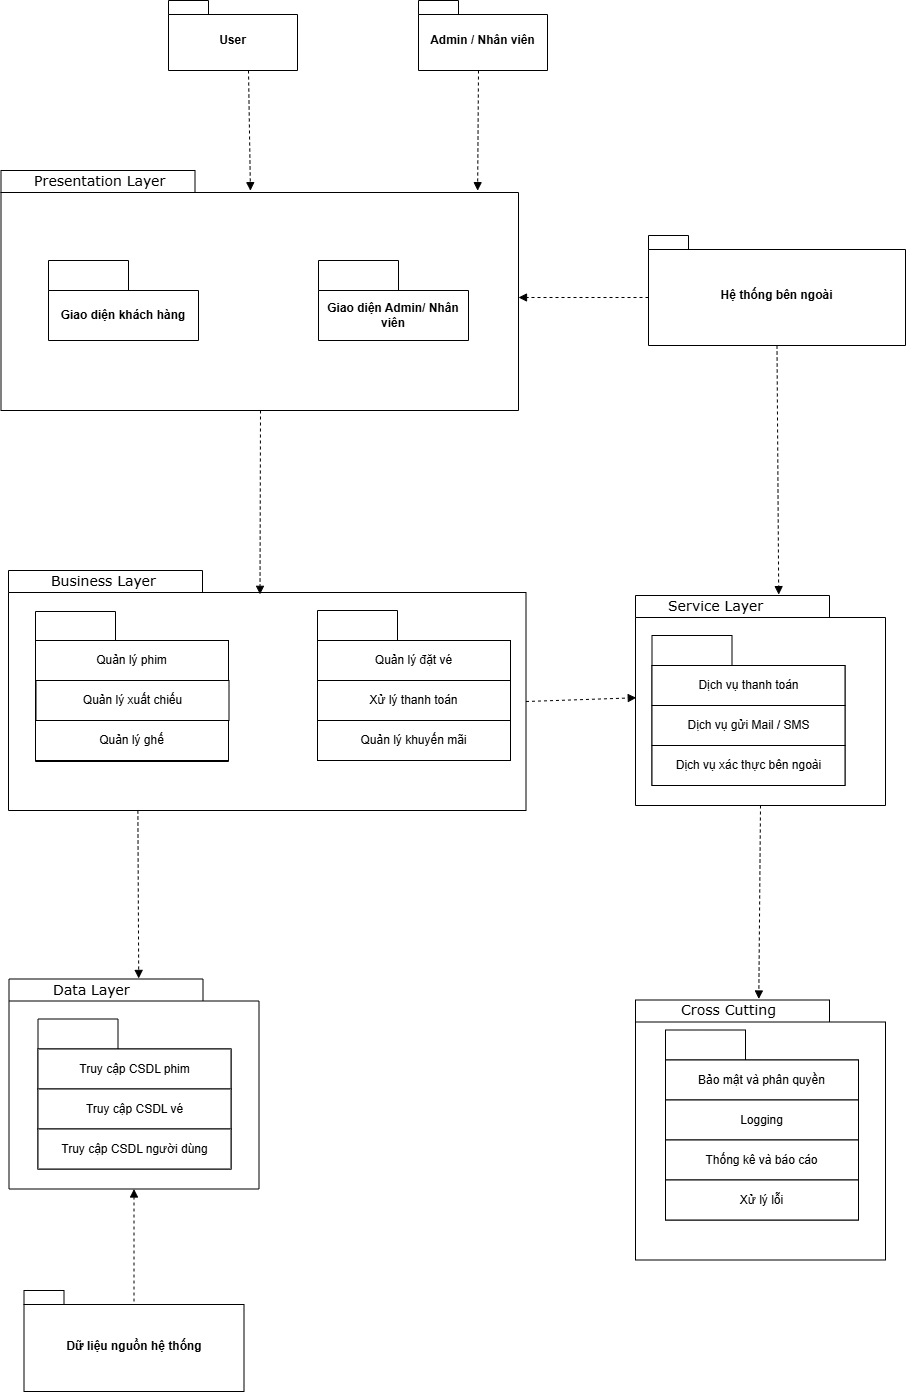

The diagram above was exported from draw.io. Its source (the exported page's mxGraphModel, read from the mxfile embedded in the PNG):
<mxGraphModel dx="5097" dy="2926" grid="1" gridSize="10" guides="1" tooltips="1" connect="1" arrows="1" fold="1" page="1" pageScale="1" pageWidth="827" pageHeight="1169" background="none" math="0" shadow="0">
  <root>
    <mxCell id="0" />
    <mxCell id="1" parent="0" />
    <mxCell id="6e0c8c40b5770093-72" parent="1" style="shape=folder;fontStyle=1;spacingTop=10;tabWidth=194;tabHeight=22;tabPosition=left;html=1;rounded=0;shadow=0;comic=0;labelBackgroundColor=none;strokeWidth=1;fillColor=none;fontFamily=Verdana;fontSize=10;align=center;" value="" vertex="1">
      <mxGeometry height="240" width="517.5" x="-447.5" y="-940" as="geometry" />
    </mxCell>
    <mxCell id="_3gsRygDjhjKbfbYFYzT-1" parent="1" style="text;html=1;align=left;verticalAlign=top;spacingTop=-4;fontSize=10;fontFamily=Verdana" value="&lt;font style=&quot;font-size: 14px;&quot;&gt;Presentation Layer&lt;/font&gt;" vertex="1">
      <mxGeometry height="20" width="130" x="-416" y="-940" as="geometry" />
    </mxCell>
    <mxCell id="_3gsRygDjhjKbfbYFYzT-4" parent="1" style="shape=folder;fontStyle=1;tabWidth=80;tabHeight=30;tabPosition=left;html=1;boundedLbl=1;whiteSpace=wrap;" value="Giao diện khách hàng" vertex="1">
      <mxGeometry height="80" width="150" x="-400" y="-850" as="geometry" />
    </mxCell>
    <mxCell id="_3gsRygDjhjKbfbYFYzT-5" parent="1" style="shape=folder;fontStyle=1;tabWidth=80;tabHeight=30;tabPosition=left;html=1;boundedLbl=1;whiteSpace=wrap;" value="Giao diện Admin/ Nhân viên" vertex="1">
      <mxGeometry height="80" width="150" x="-130" y="-850" as="geometry" />
    </mxCell>
    <mxCell id="_3gsRygDjhjKbfbYFYzT-6" parent="1" style="shape=folder;fontStyle=1;spacingTop=10;tabWidth=194;tabHeight=22;tabPosition=left;html=1;rounded=0;shadow=0;comic=0;labelBackgroundColor=none;strokeWidth=1;fillColor=none;fontFamily=Verdana;fontSize=10;align=center;" value="" vertex="1">
      <mxGeometry height="240" width="517.5" x="-440" y="-540" as="geometry" />
    </mxCell>
    <mxCell id="_3gsRygDjhjKbfbYFYzT-7" parent="1" style="text;html=1;align=left;verticalAlign=top;spacingTop=-4;fontSize=10;fontFamily=Verdana" value="&lt;font style=&quot;font-size: 14px;&quot;&gt;Business Layer&lt;/font&gt;" vertex="1">
      <mxGeometry height="20" width="130" x="-399" y="-540" as="geometry" />
    </mxCell>
    <mxCell id="_3gsRygDjhjKbfbYFYzT-8" parent="1" style="shape=folder;fontStyle=1;tabWidth=80;tabHeight=30;tabPosition=left;html=1;boundedLbl=1;whiteSpace=wrap;" value="" vertex="1">
      <mxGeometry height="150" width="193" x="-413" y="-499" as="geometry" />
    </mxCell>
    <mxCell id="_3gsRygDjhjKbfbYFYzT-17" parent="1" style="html=1;whiteSpace=wrap;" value="Quản lý phim" vertex="1">
      <mxGeometry height="40" width="193" x="-413" y="-470" as="geometry" />
    </mxCell>
    <mxCell id="_3gsRygDjhjKbfbYFYzT-19" parent="1" style="html=1;whiteSpace=wrap;" value="Quản lý xuất chiếu" vertex="1">
      <mxGeometry height="40" width="193" x="-412.5" y="-430" as="geometry" />
    </mxCell>
    <mxCell id="_3gsRygDjhjKbfbYFYzT-20" parent="1" style="html=1;whiteSpace=wrap;" value="Quản lý ghế" vertex="1">
      <mxGeometry height="40" width="193" x="-413" y="-390" as="geometry" />
    </mxCell>
    <mxCell id="_3gsRygDjhjKbfbYFYzT-21" parent="1" style="shape=folder;fontStyle=1;tabWidth=80;tabHeight=30;tabPosition=left;html=1;boundedLbl=1;whiteSpace=wrap;" value="" vertex="1">
      <mxGeometry height="150" width="193" x="-131" y="-500" as="geometry" />
    </mxCell>
    <mxCell id="_3gsRygDjhjKbfbYFYzT-22" parent="1" style="html=1;whiteSpace=wrap;" value="Quản lý đặt vé" vertex="1">
      <mxGeometry height="40" width="193" x="-131" y="-470" as="geometry" />
    </mxCell>
    <mxCell id="_3gsRygDjhjKbfbYFYzT-23" parent="1" style="html=1;whiteSpace=wrap;" value="Xử lý thanh toán" vertex="1">
      <mxGeometry height="40" width="193" x="-131" y="-430" as="geometry" />
    </mxCell>
    <mxCell id="_3gsRygDjhjKbfbYFYzT-24" parent="1" style="html=1;whiteSpace=wrap;" value="Quản lý khuyến mãi" vertex="1">
      <mxGeometry height="40" width="193" x="-131" y="-390" as="geometry" />
    </mxCell>
    <mxCell id="_3gsRygDjhjKbfbYFYzT-31" parent="1" style="shape=folder;fontStyle=1;spacingTop=10;tabWidth=194;tabHeight=22;tabPosition=left;html=1;rounded=0;shadow=0;comic=0;labelBackgroundColor=none;strokeWidth=1;fillColor=none;fontFamily=Verdana;fontSize=10;align=center;" value="" vertex="1">
      <mxGeometry height="210" width="250" x="-439.5" y="-131.5" as="geometry" />
    </mxCell>
    <mxCell id="_3gsRygDjhjKbfbYFYzT-32" parent="1" style="text;html=1;align=left;verticalAlign=top;spacingTop=-4;fontSize=10;fontFamily=Verdana" value="&lt;font style=&quot;font-size: 14px;&quot;&gt;Data Layer&lt;/font&gt;" vertex="1">
      <mxGeometry height="20" width="130" x="-396.5" y="-131.5" as="geometry" />
    </mxCell>
    <mxCell id="_3gsRygDjhjKbfbYFYzT-33" parent="1" style="shape=folder;fontStyle=1;tabWidth=80;tabHeight=30;tabPosition=left;html=1;boundedLbl=1;whiteSpace=wrap;" value="" vertex="1">
      <mxGeometry height="150" width="193" x="-410.5" y="-91.5" as="geometry" />
    </mxCell>
    <mxCell id="_3gsRygDjhjKbfbYFYzT-34" parent="1" style="html=1;whiteSpace=wrap;" value="Truy cập CSDL phim" vertex="1">
      <mxGeometry height="40" width="193" x="-410.5" y="-61.5" as="geometry" />
    </mxCell>
    <mxCell id="_3gsRygDjhjKbfbYFYzT-35" parent="1" style="html=1;whiteSpace=wrap;" value="Truy cập CSDL vé" vertex="1">
      <mxGeometry height="40" width="193" x="-410.5" y="-21.5" as="geometry" />
    </mxCell>
    <mxCell id="_3gsRygDjhjKbfbYFYzT-36" parent="1" style="html=1;whiteSpace=wrap;" value="Truy cập CSDL người dùng" vertex="1">
      <mxGeometry height="40" width="193" x="-410.5" y="18.5" as="geometry" />
    </mxCell>
    <mxCell id="_3gsRygDjhjKbfbYFYzT-47" parent="1" style="shape=folder;fontStyle=1;spacingTop=10;tabWidth=194;tabHeight=22;tabPosition=left;html=1;rounded=0;shadow=0;comic=0;labelBackgroundColor=none;strokeWidth=1;fillColor=none;fontFamily=Verdana;fontSize=10;align=center;" value="" vertex="1">
      <mxGeometry height="210" width="250" x="187" y="-515" as="geometry" />
    </mxCell>
    <mxCell id="_3gsRygDjhjKbfbYFYzT-48" parent="1" style="text;html=1;align=left;verticalAlign=top;spacingTop=-4;fontSize=10;fontFamily=Verdana" value="&lt;font style=&quot;font-size: 14px;&quot;&gt;Service Layer&lt;/font&gt;" vertex="1">
      <mxGeometry height="20" width="130" x="217.5" y="-515" as="geometry" />
    </mxCell>
    <mxCell id="_3gsRygDjhjKbfbYFYzT-49" parent="1" style="shape=folder;fontStyle=1;tabWidth=80;tabHeight=30;tabPosition=left;html=1;boundedLbl=1;whiteSpace=wrap;" value="" vertex="1">
      <mxGeometry height="150" width="193" x="203.5" y="-475" as="geometry" />
    </mxCell>
    <mxCell id="_3gsRygDjhjKbfbYFYzT-50" parent="1" style="html=1;whiteSpace=wrap;" value="Dịch vụ thanh toán" vertex="1">
      <mxGeometry height="40" width="193" x="203.5" y="-445" as="geometry" />
    </mxCell>
    <mxCell id="_3gsRygDjhjKbfbYFYzT-51" parent="1" style="html=1;whiteSpace=wrap;" value="Dịch vụ gửi Mail / SMS" vertex="1">
      <mxGeometry height="40" width="193" x="203.5" y="-405" as="geometry" />
    </mxCell>
    <mxCell id="_3gsRygDjhjKbfbYFYzT-52" parent="1" style="html=1;whiteSpace=wrap;" value="Dịch vụ xác thực bên ngoài" vertex="1">
      <mxGeometry height="40" width="193" x="203.5" y="-365" as="geometry" />
    </mxCell>
    <mxCell id="_3gsRygDjhjKbfbYFYzT-60" parent="1" style="shape=folder;fontStyle=1;spacingTop=10;tabWidth=194;tabHeight=22;tabPosition=left;html=1;rounded=0;shadow=0;comic=0;labelBackgroundColor=none;strokeWidth=1;fillColor=none;fontFamily=Verdana;fontSize=10;align=center;" value="" vertex="1">
      <mxGeometry height="260" width="250" x="187" y="-110.5" as="geometry" />
    </mxCell>
    <mxCell id="_3gsRygDjhjKbfbYFYzT-61" parent="1" style="text;html=1;align=left;verticalAlign=top;spacingTop=-4;fontSize=10;fontFamily=Verdana" value="&lt;font style=&quot;font-size: 14px;&quot;&gt;Cross Cutting&lt;/font&gt;" vertex="1">
      <mxGeometry height="20" width="130" x="231" y="-111.5" as="geometry" />
    </mxCell>
    <mxCell id="_3gsRygDjhjKbfbYFYzT-62" parent="1" style="shape=folder;fontStyle=1;tabWidth=80;tabHeight=30;tabPosition=left;html=1;boundedLbl=1;whiteSpace=wrap;" value="" vertex="1">
      <mxGeometry height="190" width="193" x="217" y="-80.5" as="geometry" />
    </mxCell>
    <mxCell id="_3gsRygDjhjKbfbYFYzT-63" parent="1" style="html=1;whiteSpace=wrap;" value="Bảo mật và phân quyền" vertex="1">
      <mxGeometry height="40" width="193" x="217" y="-50.5" as="geometry" />
    </mxCell>
    <mxCell id="_3gsRygDjhjKbfbYFYzT-64" parent="1" style="html=1;whiteSpace=wrap;" value="Logging" vertex="1">
      <mxGeometry height="40" width="193" x="217" y="-10.5" as="geometry" />
    </mxCell>
    <mxCell id="_3gsRygDjhjKbfbYFYzT-65" parent="1" style="html=1;whiteSpace=wrap;" value="Thống kê và báo cáo" vertex="1">
      <mxGeometry height="40" width="193" x="217" y="29.5" as="geometry" />
    </mxCell>
    <mxCell id="_3gsRygDjhjKbfbYFYzT-66" parent="1" style="html=1;whiteSpace=wrap;" value="Xử lý lỗi" vertex="1">
      <mxGeometry height="40" width="193" x="217" y="69.5" as="geometry" />
    </mxCell>
    <mxCell id="_3gsRygDjhjKbfbYFYzT-67" edge="1" parent="1" style="html=1;verticalAlign=bottom;labelBackgroundColor=none;endArrow=block;endFill=1;dashed=1;rounded=0;entryX=0.486;entryY=0.116;entryDx=0;entryDy=0;entryPerimeter=0;" value="">
      <mxGeometry relative="1" width="160" as="geometry">
        <mxPoint x="-188" y="-700" as="sourcePoint" />
        <mxPoint x="-188.4949999999999" y="-516.1600000000001" as="targetPoint" />
      </mxGeometry>
    </mxCell>
    <mxCell id="_3gsRygDjhjKbfbYFYzT-68" edge="1" parent="1" source="_3gsRygDjhjKbfbYFYzT-6" style="html=1;verticalAlign=bottom;labelBackgroundColor=none;endArrow=block;endFill=1;dashed=1;rounded=0;exitX=0.25;exitY=1;exitDx=0;exitDy=0;exitPerimeter=0;entryX=0.667;entryY=-0.028;entryDx=0;entryDy=0;entryPerimeter=0;" target="_3gsRygDjhjKbfbYFYzT-32" value="">
      <mxGeometry relative="1" width="160" as="geometry">
        <mxPoint x="-300" y="-190" as="sourcePoint" />
        <mxPoint x="-140" y="-190" as="targetPoint" />
      </mxGeometry>
    </mxCell>
    <mxCell id="_3gsRygDjhjKbfbYFYzT-70" edge="1" parent="1" source="_3gsRygDjhjKbfbYFYzT-47" style="html=1;verticalAlign=bottom;labelBackgroundColor=none;endArrow=block;endFill=1;dashed=1;rounded=0;exitX=0.5;exitY=1;exitDx=0;exitDy=0;exitPerimeter=0;entryX=0.61;entryY=0;entryDx=0;entryDy=0;entryPerimeter=0;" target="_3gsRygDjhjKbfbYFYzT-61" value="">
      <mxGeometry relative="1" width="160" as="geometry">
        <mxPoint x="-100" y="100" as="sourcePoint" />
        <mxPoint x="202" y="190" as="targetPoint" />
      </mxGeometry>
    </mxCell>
    <mxCell id="_3gsRygDjhjKbfbYFYzT-72" parent="1" style="shape=folder;fontStyle=1;spacingTop=10;tabWidth=40;tabHeight=14;tabPosition=left;html=1;whiteSpace=wrap;" value="Hệ thống bên ngoài" vertex="1">
      <mxGeometry height="110" width="257" x="200" y="-875" as="geometry" />
    </mxCell>
    <mxCell id="_3gsRygDjhjKbfbYFYzT-74" edge="1" parent="1" source="_3gsRygDjhjKbfbYFYzT-72" style="html=1;verticalAlign=bottom;labelBackgroundColor=none;endArrow=block;endFill=1;dashed=1;rounded=0;exitX=0.5;exitY=1;exitDx=0;exitDy=0;exitPerimeter=0;entryX=0.867;entryY=-0.045;entryDx=0;entryDy=0;entryPerimeter=0;" target="_3gsRygDjhjKbfbYFYzT-48" value="">
      <mxGeometry relative="1" width="160" as="geometry">
        <mxPoint x="170" y="-480" as="sourcePoint" />
        <mxPoint x="330" y="-480" as="targetPoint" />
      </mxGeometry>
    </mxCell>
    <mxCell id="_3gsRygDjhjKbfbYFYzT-75" parent="1" style="shape=folder;fontStyle=1;spacingTop=10;tabWidth=40;tabHeight=14;tabPosition=left;html=1;whiteSpace=wrap;" value="Dữ liệu nguồn hệ thống" vertex="1">
      <mxGeometry height="101" width="220" x="-424.5" y="180" as="geometry" />
    </mxCell>
    <mxCell id="_3gsRygDjhjKbfbYFYzT-76" edge="1" parent="1" source="_3gsRygDjhjKbfbYFYzT-75" style="html=1;verticalAlign=bottom;labelBackgroundColor=none;endArrow=block;endFill=1;dashed=1;rounded=0;exitX=0.5;exitY=0.109;exitDx=0;exitDy=0;exitPerimeter=0;entryX=0.5;entryY=1;entryDx=0;entryDy=0;entryPerimeter=0;" target="_3gsRygDjhjKbfbYFYzT-31" value="">
      <mxGeometry relative="1" width="160" as="geometry">
        <mxPoint x="-790" y="-20" as="sourcePoint" />
        <mxPoint x="-630" y="-20" as="targetPoint" />
      </mxGeometry>
    </mxCell>
    <mxCell id="_3gsRygDjhjKbfbYFYzT-77" parent="1" style="shape=folder;fontStyle=1;spacingTop=10;tabWidth=40;tabHeight=14;tabPosition=left;html=1;whiteSpace=wrap;" value="User" vertex="1">
      <mxGeometry height="70" width="129" x="-280" y="-1110" as="geometry" />
    </mxCell>
    <mxCell id="_3gsRygDjhjKbfbYFYzT-78" parent="1" style="shape=folder;fontStyle=1;spacingTop=10;tabWidth=40;tabHeight=14;tabPosition=left;html=1;whiteSpace=wrap;" value="Admin / Nhân viên" vertex="1">
      <mxGeometry height="70" width="129" x="-30" y="-1110" as="geometry" />
    </mxCell>
    <mxCell id="_3gsRygDjhjKbfbYFYzT-79" edge="1" parent="1" style="html=1;verticalAlign=bottom;labelBackgroundColor=none;endArrow=block;endFill=1;dashed=1;rounded=0;entryX=0.482;entryY=0.084;entryDx=0;entryDy=0;entryPerimeter=0;" target="6e0c8c40b5770093-72" value="">
      <mxGeometry relative="1" width="160" as="geometry">
        <mxPoint x="-200" y="-1040" as="sourcePoint" />
        <mxPoint x="-160" y="-940" as="targetPoint" />
      </mxGeometry>
    </mxCell>
    <mxCell id="_3gsRygDjhjKbfbYFYzT-80" edge="1" parent="1" style="html=1;verticalAlign=bottom;labelBackgroundColor=none;endArrow=block;endFill=1;dashed=1;rounded=0;entryX=0.921;entryY=0.084;entryDx=0;entryDy=0;entryPerimeter=0;" target="6e0c8c40b5770093-72" value="">
      <mxGeometry relative="1" width="160" as="geometry">
        <mxPoint x="30" y="-1040" as="sourcePoint" />
        <mxPoint x="20" y="-940" as="targetPoint" />
      </mxGeometry>
    </mxCell>
    <mxCell id="_3gsRygDjhjKbfbYFYzT-81" edge="1" parent="1" source="_3gsRygDjhjKbfbYFYzT-72" style="html=1;verticalAlign=bottom;labelBackgroundColor=none;endArrow=block;endFill=1;dashed=1;rounded=0;exitX=0;exitY=0;exitDx=0;exitDy=62;exitPerimeter=0;" value="">
      <mxGeometry relative="1" width="160" as="geometry">
        <mxPoint x="-110" y="-810" as="sourcePoint" />
        <mxPoint x="70" y="-813" as="targetPoint" />
      </mxGeometry>
    </mxCell>
    <mxCell id="TOz8tDX6d7IFNFKIOmK8-1" edge="1" parent="1" source="_3gsRygDjhjKbfbYFYzT-6" style="html=1;verticalAlign=bottom;labelBackgroundColor=none;endArrow=block;endFill=1;dashed=1;rounded=0;exitX=0;exitY=0;exitDx=517.5;exitDy=131;exitPerimeter=0;entryX=0.003;entryY=0.487;entryDx=0;entryDy=0;entryPerimeter=0;" target="_3gsRygDjhjKbfbYFYzT-47" value="">
      <mxGeometry relative="1" width="160" as="geometry">
        <mxPoint x="-40" y="-140" as="sourcePoint" />
        <mxPoint x="120" y="-140" as="targetPoint" />
      </mxGeometry>
    </mxCell>
  </root>
</mxGraphModel>